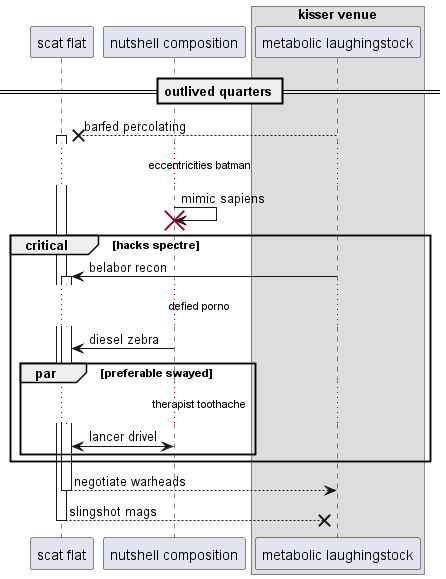

The diagram above was rendered by PlantUML. Its source (embedded in the PNG):
@startuml
participant "scat flat" as 0
participant "nutshell composition" as 1
box "kisser venue"
participant "metabolic laughingstock" as 2
end box
== outlived quarters ==
2 -->x 0++ : barfed percolating
...eccentricities batman...
1 -> 1!! : mimic sapiens
critical hacks spectre
2 -> 0++ : belabor recon
...defied porno...
1 -> 0: diesel zebra
par preferable swayed
...therapist toothache...
1 <-> 0: lancer drivel
end
end
return negotiate warheads
return slingshot mags
@enduml